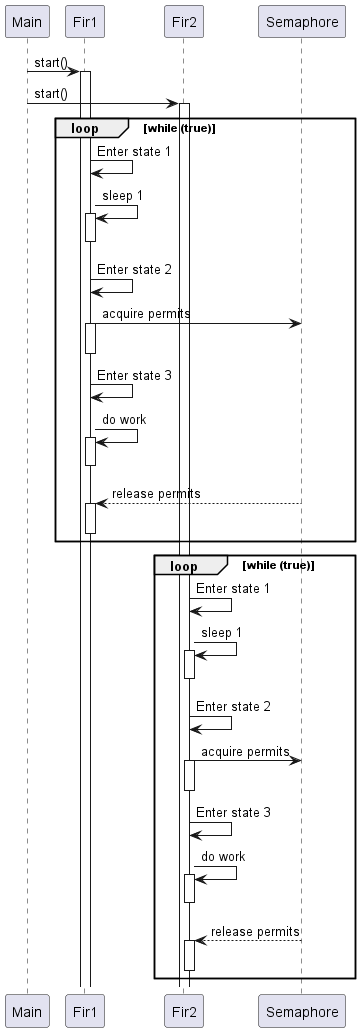

The diagram above was rendered by PlantUML. Its source (embedded in the PNG):
@startuml

Main -> Fir1 : start()
activate Fir1
Main -> Fir2 : start()
activate Fir2

loop while (true)
    Fir1 -> Fir1 : Enter state 1
    Fir1 -> Fir1 : sleep 1
    activate Fir1
    deactivate Fir1
    Fir1 -> Fir1 : Enter state 2
    Fir1 -> Semaphore : acquire permits
    activate Fir1
    deactivate Fir1
    Fir1 -> Fir1 : Enter state 3
    Fir1 -> Fir1 : do work
    activate Fir1
    deactivate Fir1
    Semaphore --> Fir1 : release permits
    activate Fir1
    deactivate Fir1

end

loop while (true)
    Fir2 -> Fir2 : Enter state 1
    Fir2 -> Fir2 : sleep 1
    activate Fir2
    deactivate Fir2
    Fir2 -> Fir2 : Enter state 2
    Fir2 -> Semaphore : acquire permits
    activate Fir2
    deactivate Fir2
    Fir2 -> Fir2 : Enter state 3
    Fir2 -> Fir2 : do work
    activate Fir2
    deactivate Fir2
    Semaphore --> Fir2 : release permits
    activate Fir2
    deactivate Fir2

end

@enduml